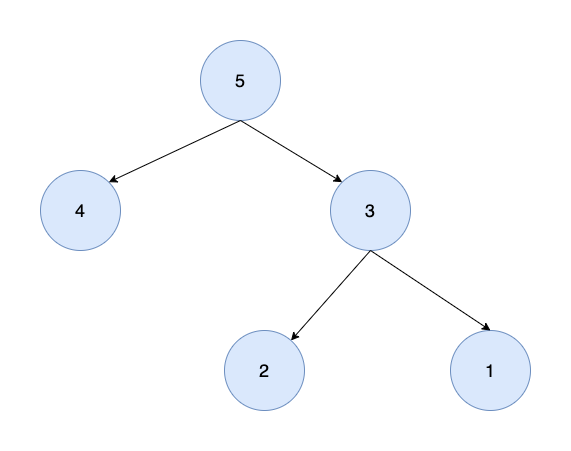

The diagram above was exported from draw.io. Its source (the exported page's mxGraphModel, read from the mxfile embedded in the PNG):
<mxGraphModel dx="946" dy="617" grid="1" gridSize="10" guides="1" tooltips="1" connect="1" arrows="1" fold="1" page="1" pageScale="1" pageWidth="827" pageHeight="1169" math="0" shadow="0">
  <root>
    <mxCell id="0" />
    <mxCell id="1" parent="0" />
    <mxCell id="SJQupeaYi62cpAjVSIHQ-1" value="&lt;font style=&quot;font-size: 18px;&quot;&gt;5&lt;/font&gt;" style="ellipse;whiteSpace=wrap;html=1;aspect=fixed;fillColor=#dae8fc;strokeColor=#6c8ebf;" vertex="1" parent="1">
      <mxGeometry x="310" y="50" width="80" height="80" as="geometry" />
    </mxCell>
    <mxCell id="SJQupeaYi62cpAjVSIHQ-2" value="&lt;font style=&quot;font-size: 18px;&quot;&gt;4&lt;/font&gt;" style="ellipse;whiteSpace=wrap;html=1;aspect=fixed;fillColor=#dae8fc;strokeColor=#6c8ebf;" vertex="1" parent="1">
      <mxGeometry x="150" y="180" width="80" height="80" as="geometry" />
    </mxCell>
    <mxCell id="SJQupeaYi62cpAjVSIHQ-3" value="&lt;font style=&quot;font-size: 18px;&quot;&gt;3&lt;/font&gt;" style="ellipse;whiteSpace=wrap;html=1;aspect=fixed;fillColor=#dae8fc;strokeColor=#6c8ebf;" vertex="1" parent="1">
      <mxGeometry x="440" y="180" width="80" height="80" as="geometry" />
    </mxCell>
    <mxCell id="SJQupeaYi62cpAjVSIHQ-4" value="&lt;font style=&quot;font-size: 18px;&quot;&gt;2&lt;/font&gt;" style="ellipse;whiteSpace=wrap;html=1;aspect=fixed;fillColor=#dae8fc;strokeColor=#6c8ebf;" vertex="1" parent="1">
      <mxGeometry x="334" y="340" width="80" height="80" as="geometry" />
    </mxCell>
    <mxCell id="SJQupeaYi62cpAjVSIHQ-5" value="&lt;font style=&quot;font-size: 18px;&quot;&gt;1&lt;/font&gt;" style="ellipse;whiteSpace=wrap;html=1;aspect=fixed;fillColor=#dae8fc;strokeColor=#6c8ebf;" vertex="1" parent="1">
      <mxGeometry x="560" y="340" width="80" height="80" as="geometry" />
    </mxCell>
    <mxCell id="SJQupeaYi62cpAjVSIHQ-7" value="" style="endArrow=classic;html=1;rounded=0;exitX=0.5;exitY=1;exitDx=0;exitDy=0;" edge="1" parent="1" source="SJQupeaYi62cpAjVSIHQ-3" target="SJQupeaYi62cpAjVSIHQ-4">
      <mxGeometry width="50" height="50" relative="1" as="geometry">
        <mxPoint x="620" y="240" as="sourcePoint" />
        <mxPoint x="670" y="190" as="targetPoint" />
      </mxGeometry>
    </mxCell>
    <mxCell id="SJQupeaYi62cpAjVSIHQ-8" value="" style="endArrow=classic;html=1;rounded=0;exitX=0.5;exitY=1;exitDx=0;exitDy=0;entryX=0.5;entryY=0;entryDx=0;entryDy=0;" edge="1" parent="1" source="SJQupeaYi62cpAjVSIHQ-3" target="SJQupeaYi62cpAjVSIHQ-5">
      <mxGeometry width="50" height="50" relative="1" as="geometry">
        <mxPoint x="570" y="240" as="sourcePoint" />
        <mxPoint x="620" y="190" as="targetPoint" />
      </mxGeometry>
    </mxCell>
    <mxCell id="SJQupeaYi62cpAjVSIHQ-9" value="" style="endArrow=classic;html=1;rounded=0;exitX=0.5;exitY=1;exitDx=0;exitDy=0;entryX=1;entryY=0;entryDx=0;entryDy=0;" edge="1" parent="1" source="SJQupeaYi62cpAjVSIHQ-1" target="SJQupeaYi62cpAjVSIHQ-2">
      <mxGeometry width="50" height="50" relative="1" as="geometry">
        <mxPoint x="300" y="230" as="sourcePoint" />
        <mxPoint x="350" y="180" as="targetPoint" />
      </mxGeometry>
    </mxCell>
    <mxCell id="SJQupeaYi62cpAjVSIHQ-10" value="" style="endArrow=classic;html=1;rounded=0;exitX=0.5;exitY=1;exitDx=0;exitDy=0;entryX=0;entryY=0;entryDx=0;entryDy=0;" edge="1" parent="1" source="SJQupeaYi62cpAjVSIHQ-1" target="SJQupeaYi62cpAjVSIHQ-3">
      <mxGeometry width="50" height="50" relative="1" as="geometry">
        <mxPoint x="500" y="120" as="sourcePoint" />
        <mxPoint x="550" y="70" as="targetPoint" />
      </mxGeometry>
    </mxCell>
  </root>
</mxGraphModel>